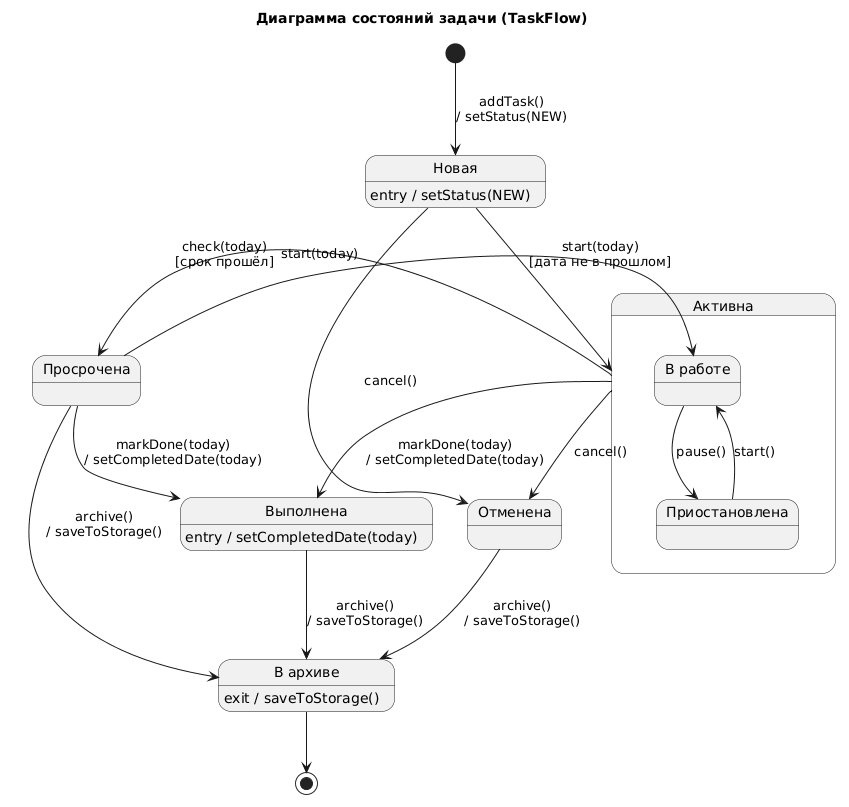

The diagram above was rendered by PlantUML. Its source (embedded in the PNG):
@startuml
title Диаграмма состояний задачи (TaskFlow)

state "Новая" as New
state "Активна" as Active {
  state "В работе" as InWork
  state "Приостановлена" as Paused
  InWork --> Paused : pause()
  Paused --> InWork : start()
}
state "Просрочена" as Overdue
state "Выполнена" as Done
state "Отменена" as Cancelled
state "В архиве" as Archived

[*] --> New : addTask()\n/ setStatus(NEW)
New --> Active : start(today)\n[дата не в прошлом]
Active --> Overdue : check(today)\n[срок прошёл]
Active --> Done : markDone(today)\n/ setCompletedDate(today)
Overdue --> Done : markDone(today)\n/ setCompletedDate(today)
Overdue --> InWork : start(today)
New --> Cancelled : cancel()
Active --> Cancelled : cancel()
Done --> Archived : archive()\n/ saveToStorage()
Overdue --> Archived : archive()\n/ saveToStorage()
Cancelled --> Archived : archive()\n/ saveToStorage()
Archived --> [*]

New : entry / setStatus(NEW)
Done : entry / setCompletedDate(today)
Archived : exit / saveToStorage()
@enduml